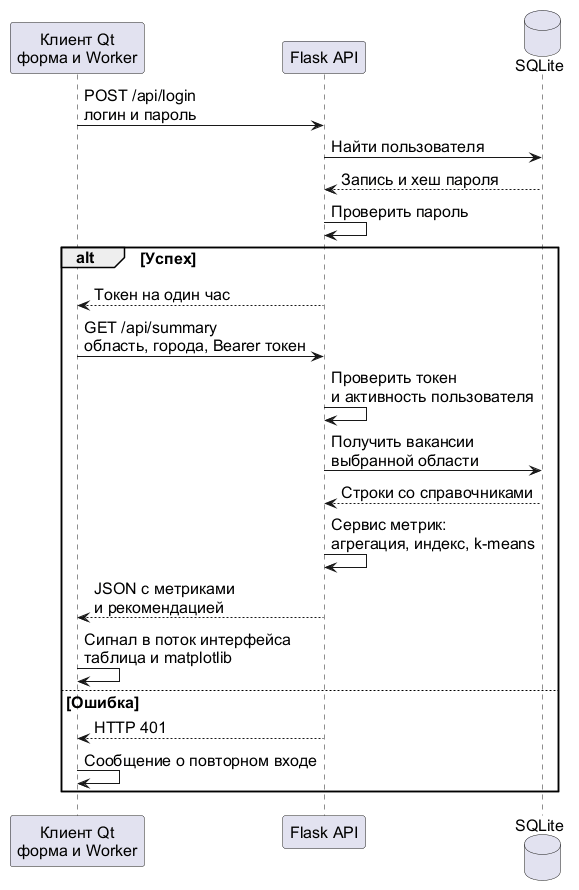

The diagram above was rendered by PlantUML. Its source (embedded in the PNG):
@startuml
skinparam defaultFontName Arial
skinparam defaultFontSize 16
skinparam shadowing false
skinparam backgroundColor white
participant "Клиент Qt\nформа и Worker" as Q
participant "Flask API" as F
database "SQLite" as D
Q -> F : POST /api/login\nлогин и пароль
F -> D : Найти пользователя
D --> F : Запись и хеш пароля
F -> F : Проверить пароль
alt Успех
F --> Q : Токен на один час
Q -> F : GET /api/summary\nобласть, города, Bearer токен
F -> F : Проверить токен\nи активность пользователя
F -> D : Получить вакансии\nвыбранной области
D --> F : Строки со справочниками
F -> F : Сервис метрик:\nагрегация, индекс, k-means
F --> Q : JSON с метриками\nи рекомендацией
Q -> Q : Сигнал в поток интерфейса\nтаблица и matplotlib
else Ошибка
F --> Q : HTTP 401
Q -> Q : Сообщение о повторном входе
end

@enduml